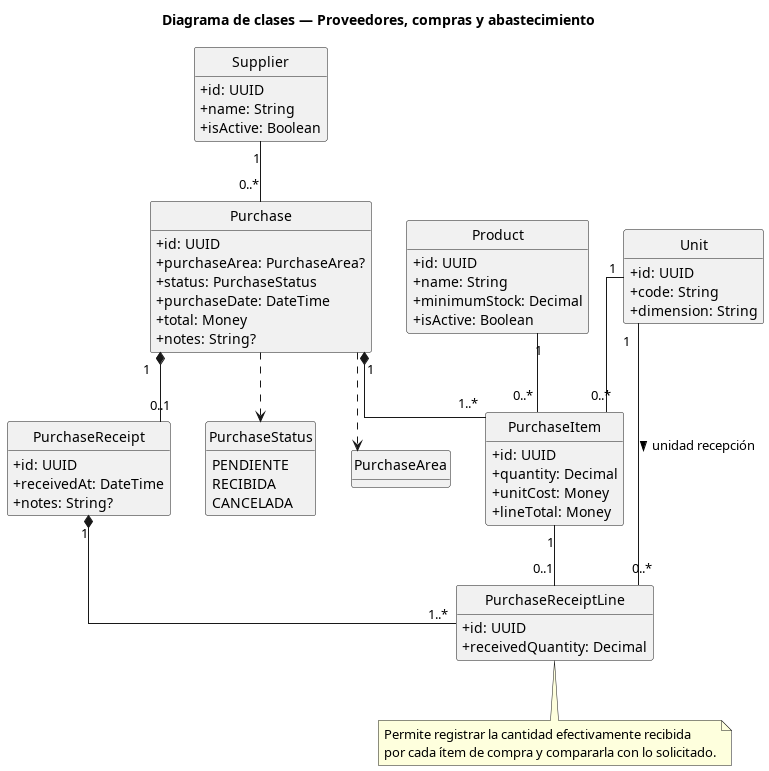

The diagram above was rendered by PlantUML. Its source (embedded in the PNG):
@startuml
title Diagrama de clases — Proveedores, compras y abastecimiento

hide empty methods
hide circle
skinparam shadowing false
skinparam linetype ortho
skinparam packageStyle rectangle
skinparam classAttributeIconSize 0

class Supplier {
  +id: UUID
  +name: String
  +isActive: Boolean
}

class Product {
  +id: UUID
  +name: String
  +minimumStock: Decimal
  +isActive: Boolean
}

class Unit {
  +id: UUID
  +code: String
  +dimension: String
}

class Purchase {
  +id: UUID
  +purchaseArea: PurchaseArea?
  +status: PurchaseStatus
  +purchaseDate: DateTime
  +total: Money
  +notes: String?
}

class PurchaseItem {
  +id: UUID
  +quantity: Decimal
  +unitCost: Money
  +lineTotal: Money
}

class PurchaseReceipt {
  +id: UUID
  +receivedAt: DateTime
  +notes: String?
}

class PurchaseReceiptLine {
  +id: UUID
  +receivedQuantity: Decimal
}

enum PurchaseStatus {
  PENDIENTE
  RECIBIDA
  CANCELADA
}

enum PurchaseArea

Supplier "1" -- "0..*" Purchase
Purchase "1" *-- "1..*" PurchaseItem
Product "1" -- "0..*" PurchaseItem
Unit "1" -- "0..*" PurchaseItem

Purchase "1" *-- "0..1" PurchaseReceipt
PurchaseReceipt "1" *-- "1..*" PurchaseReceiptLine
PurchaseItem "1" -- "0..1" PurchaseReceiptLine
Unit "1" -- "0..*" PurchaseReceiptLine : unidad recepción >

Purchase ..> PurchaseStatus
Purchase ..> PurchaseArea

note bottom of PurchaseReceiptLine
Permite registrar la cantidad efectivamente recibida
por cada ítem de compra y compararla con lo solicitado.
end note
@enduml